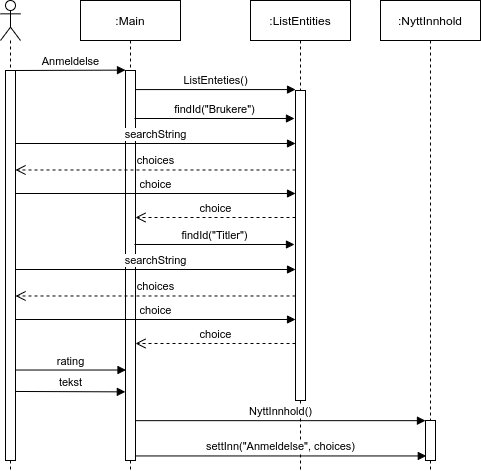

The diagram above was exported from draw.io. Its source (the exported page's mxGraphModel, read from the mxfile embedded in the PNG):
<mxGraphModel dx="813" dy="499" grid="1" gridSize="10" guides="1" tooltips="1" connect="1" arrows="1" fold="1" page="1" pageScale="1" pageWidth="1169" pageHeight="827" math="0" shadow="0">
  <root>
    <mxCell id="0" />
    <mxCell id="1" parent="0" />
    <mxCell id="2" value=":Main" style="shape=umlLifeline;perimeter=lifelinePerimeter;whiteSpace=wrap;html=1;container=1;collapsible=0;recursiveResize=0;outlineConnect=0;" vertex="1" parent="1">
      <mxGeometry x="140" y="70" width="100" height="470" as="geometry" />
    </mxCell>
    <mxCell id="3" value="" style="html=1;points=[];perimeter=orthogonalPerimeter;" vertex="1" parent="2">
      <mxGeometry x="45" y="70" width="10" height="390" as="geometry" />
    </mxCell>
    <mxCell id="4" value=":ListEntities" style="shape=umlLifeline;perimeter=lifelinePerimeter;whiteSpace=wrap;html=1;container=1;collapsible=0;recursiveResize=0;outlineConnect=0;" vertex="1" parent="1">
      <mxGeometry x="310" y="70" width="100" height="470" as="geometry" />
    </mxCell>
    <mxCell id="5" value="" style="html=1;points=[];perimeter=orthogonalPerimeter;" vertex="1" parent="4">
      <mxGeometry x="45" y="90" width="10" height="310" as="geometry" />
    </mxCell>
    <mxCell id="6" value="findId(&quot;Brukere&quot;)" style="html=1;verticalAlign=bottom;endArrow=block;entryX=-0.002;entryY=0.499;entryDx=0;entryDy=0;entryPerimeter=0;" edge="1" parent="1">
      <mxGeometry relative="1" as="geometry">
        <mxPoint x="194" y="188" as="sourcePoint" />
        <mxPoint x="353.98" y="188" as="targetPoint" />
      </mxGeometry>
    </mxCell>
    <mxCell id="7" value="choice" style="html=1;verticalAlign=bottom;endArrow=open;dashed=1;endSize=8;exitX=0;exitY=0.95;" edge="1" parent="1">
      <mxGeometry relative="1" as="geometry">
        <mxPoint x="195" y="287" as="targetPoint" />
        <mxPoint x="355" y="287" as="sourcePoint" />
      </mxGeometry>
    </mxCell>
    <mxCell id="8" value=":NyttInnhold" style="shape=umlLifeline;perimeter=lifelinePerimeter;whiteSpace=wrap;html=1;container=1;collapsible=0;recursiveResize=0;outlineConnect=0;" vertex="1" parent="1">
      <mxGeometry x="440" y="70" width="100" height="470" as="geometry" />
    </mxCell>
    <mxCell id="9" value="" style="html=1;points=[];perimeter=orthogonalPerimeter;" vertex="1" parent="8">
      <mxGeometry x="45" y="420" width="10" height="40" as="geometry" />
    </mxCell>
    <mxCell id="10" value="settInn(&quot;Anmeldelse&quot;, choices)" style="html=1;verticalAlign=bottom;endArrow=block;entryX=0.08;entryY=0.635;entryDx=0;entryDy=0;entryPerimeter=0;" edge="1" parent="1">
      <mxGeometry relative="1" as="geometry">
        <mxPoint x="195" y="525.45" as="sourcePoint" />
        <mxPoint x="485.79999999999995" y="525.45" as="targetPoint" />
      </mxGeometry>
    </mxCell>
    <mxCell id="11" value="" style="shape=umlLifeline;participant=umlActor;perimeter=lifelinePerimeter;whiteSpace=wrap;html=1;container=1;collapsible=0;recursiveResize=0;verticalAlign=top;spacingTop=36;labelBackgroundColor=#ffffff;outlineConnect=0;" vertex="1" parent="1">
      <mxGeometry x="60" y="70" width="20" height="470" as="geometry" />
    </mxCell>
    <mxCell id="12" value="" style="html=1;points=[];perimeter=orthogonalPerimeter;" vertex="1" parent="11">
      <mxGeometry x="5" y="70" width="10" height="390" as="geometry" />
    </mxCell>
    <mxCell id="13" value="ListEnteties()" style="html=1;verticalAlign=bottom;endArrow=block;entryX=0.004;entryY=-0.003;entryDx=0;entryDy=0;entryPerimeter=0;" edge="1" source="3" target="5" parent="1">
      <mxGeometry relative="1" as="geometry">
        <mxPoint x="200" y="160" as="sourcePoint" />
        <mxPoint x="300" y="160" as="targetPoint" />
      </mxGeometry>
    </mxCell>
    <mxCell id="14" value="NyttInnhold()" style="html=1;verticalAlign=bottom;endArrow=block;entryX=-0.003;entryY=0.004;entryDx=0;entryDy=0;entryPerimeter=0;" edge="1" target="9" parent="1">
      <mxGeometry relative="1" as="geometry">
        <mxPoint x="195" y="490.1600000000001" as="sourcePoint" />
        <mxPoint x="470" y="390" as="targetPoint" />
      </mxGeometry>
    </mxCell>
    <mxCell id="15" value="searchString" style="html=1;verticalAlign=bottom;endArrow=block;entryX=0.003;entryY=0.751;entryDx=0;entryDy=0;entryPerimeter=0;" edge="1" parent="1">
      <mxGeometry relative="1" as="geometry">
        <mxPoint x="75" y="213" as="sourcePoint" />
        <mxPoint x="355.0300000000002" y="213" as="targetPoint" />
      </mxGeometry>
    </mxCell>
    <mxCell id="16" value="choice" style="html=1;verticalAlign=bottom;endArrow=block;entryX=0.003;entryY=0.751;entryDx=0;entryDy=0;entryPerimeter=0;" edge="1" parent="1">
      <mxGeometry relative="1" as="geometry">
        <mxPoint x="75" y="263" as="sourcePoint" />
        <mxPoint x="355.0300000000002" y="263" as="targetPoint" />
      </mxGeometry>
    </mxCell>
    <mxCell id="17" value="Anmeldelse" style="html=1;verticalAlign=bottom;endArrow=block;exitX=1;exitY=0;exitDx=0;exitDy=0;exitPerimeter=0;entryX=0;entryY=-0.001;entryDx=0;entryDy=0;entryPerimeter=0;" edge="1" source="12" target="3" parent="1">
      <mxGeometry width="80" relative="1" as="geometry">
        <mxPoint x="90" y="150" as="sourcePoint" />
        <mxPoint x="170" y="150" as="targetPoint" />
      </mxGeometry>
    </mxCell>
    <mxCell id="18" value="choices" style="html=1;verticalAlign=bottom;endArrow=open;dashed=1;endSize=8;exitX=0;exitY=0.686;exitDx=0;exitDy=0;exitPerimeter=0;" edge="1" parent="1">
      <mxGeometry relative="1" as="geometry">
        <mxPoint x="75" y="239.48000000000013" as="targetPoint" />
        <mxPoint x="355" y="239.48000000000013" as="sourcePoint" />
      </mxGeometry>
    </mxCell>
    <mxCell id="19" value="findId(&quot;Titler&quot;)" style="html=1;verticalAlign=bottom;endArrow=block;entryX=-0.002;entryY=0.499;entryDx=0;entryDy=0;entryPerimeter=0;" edge="1" parent="1">
      <mxGeometry relative="1" as="geometry">
        <mxPoint x="194" y="314" as="sourcePoint" />
        <mxPoint x="353.98" y="314" as="targetPoint" />
      </mxGeometry>
    </mxCell>
    <mxCell id="20" value="choice" style="html=1;verticalAlign=bottom;endArrow=open;dashed=1;endSize=8;exitX=0;exitY=0.95;" edge="1" parent="1">
      <mxGeometry relative="1" as="geometry">
        <mxPoint x="195" y="413" as="targetPoint" />
        <mxPoint x="355" y="413" as="sourcePoint" />
      </mxGeometry>
    </mxCell>
    <mxCell id="21" value="searchString" style="html=1;verticalAlign=bottom;endArrow=block;entryX=0.003;entryY=0.751;entryDx=0;entryDy=0;entryPerimeter=0;" edge="1" parent="1">
      <mxGeometry relative="1" as="geometry">
        <mxPoint x="75" y="339" as="sourcePoint" />
        <mxPoint x="355.0300000000002" y="339" as="targetPoint" />
      </mxGeometry>
    </mxCell>
    <mxCell id="22" value="choice" style="html=1;verticalAlign=bottom;endArrow=block;entryX=0.003;entryY=0.751;entryDx=0;entryDy=0;entryPerimeter=0;" edge="1" parent="1">
      <mxGeometry relative="1" as="geometry">
        <mxPoint x="75" y="389" as="sourcePoint" />
        <mxPoint x="355.0300000000002" y="389" as="targetPoint" />
      </mxGeometry>
    </mxCell>
    <mxCell id="23" value="choices" style="html=1;verticalAlign=bottom;endArrow=open;dashed=1;endSize=8;exitX=0;exitY=0.686;exitDx=0;exitDy=0;exitPerimeter=0;" edge="1" parent="1">
      <mxGeometry relative="1" as="geometry">
        <mxPoint x="75" y="365.48000000000013" as="targetPoint" />
        <mxPoint x="355" y="365.48000000000013" as="sourcePoint" />
      </mxGeometry>
    </mxCell>
    <mxCell id="24" value="rating" style="html=1;verticalAlign=bottom;endArrow=block;exitX=0.958;exitY=0.768;exitDx=0;exitDy=0;exitPerimeter=0;entryX=0.051;entryY=0.768;entryDx=0;entryDy=0;entryPerimeter=0;" edge="1" source="12" target="3" parent="1">
      <mxGeometry relative="1" as="geometry">
        <mxPoint x="74" y="439" as="sourcePoint" />
        <mxPoint x="180" y="439" as="targetPoint" />
      </mxGeometry>
    </mxCell>
    <mxCell id="25" value="tekst" style="html=1;verticalAlign=bottom;endArrow=block;exitX=1.004;exitY=0.823;exitDx=0;exitDy=0;exitPerimeter=0;entryX=-0.016;entryY=0.824;entryDx=0;entryDy=0;entryPerimeter=0;" edge="1" source="12" target="3" parent="1">
      <mxGeometry relative="1" as="geometry">
        <mxPoint x="84.57999999999998" y="449.51999999999987" as="sourcePoint" />
        <mxPoint x="195.50999999999988" y="449.51999999999987" as="targetPoint" />
      </mxGeometry>
    </mxCell>
  </root>
</mxGraphModel>